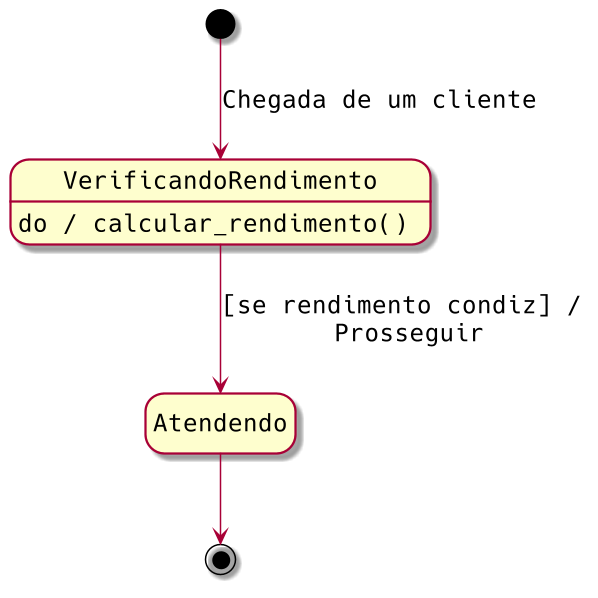

The diagram above was rendered by PlantUML. Its source (embedded in the PNG):
@startuml
' Configurações
  scale 1.5
  skinparam roundcorner 20
  skinparam classAttributeIconSize 12
  skinparam defaultFontSize 16
  skinparam defaultFontName Hack
  hide empty description

[*] --> VerificandoRendimento : Chegada de um cliente
VerificandoRendimento : do / calcular_rendimento()
VerificandoRendimento --> Atendendo : [se rendimento condiz] /\n Prosseguir
Atendendo --> [*]
@enduml